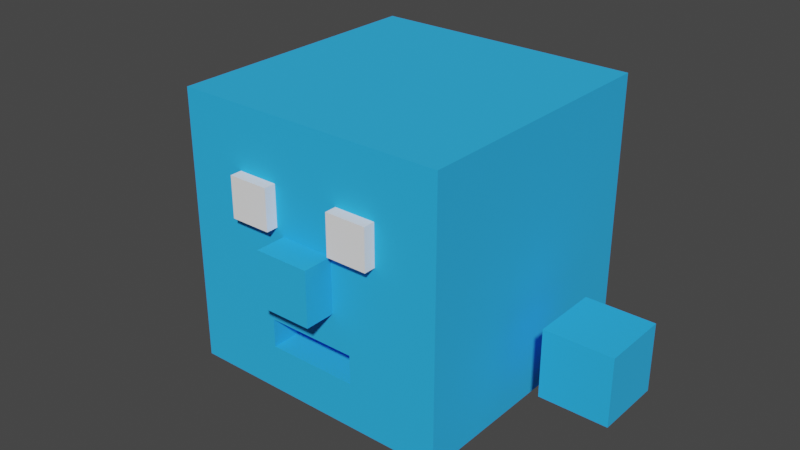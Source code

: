 # Source: cube.blend  (saved by Blender 2.82.7; exported with 4.5.12 LTS)
import bpy
from mathutils import Matrix  # noqa: F401  (used for matrix-valued properties, if any)

bpy.ops.wm.read_factory_settings(use_empty=True)
scene = bpy.context.scene
scene.name = 'Scene'

# ---- collections
col_collection = bpy.data.collections.new('Collection'); scene.collection.children.link(col_collection)

# ---- materials (node trees are filled in below, after node groups)
mat_body = bpy.data.materials.new('Body')
mat_body.alpha_threshold = 0.0
mat_body.use_transparent_shadow = False
mat_body.line_color = (0.0, 0.0, 0.0, 1.0)
mat_eyes = bpy.data.materials.new('Eyes')
mat_eyes.use_transparent_shadow = False

# ---- material node trees
mat_body.use_nodes = True; mat_body.node_tree.nodes.clear()
_N = mat_body.node_tree.nodes; _L = mat_body.node_tree.links
n0 = _N.new('ShaderNodeOutputMaterial'); n0.name = 'Material Output'; n0.location = (300, 300)
n1 = _N.new('ShaderNodeBsdfPrincipled'); n1.name = 'Principled BSDF'; n1.location = (10, 300)
n1.distribution = 'GGX'
n1.subsurface_method = 'BURLEY'
n1.inputs[0].default_value = (0.02029, 0.4564, 1.0, 1.0)
n1.inputs[2].default_value = 1.0
n1.inputs[3].default_value = 1.45
n1.inputs[27].default_value = (0.0, 0.0, 0.0, 1.0)
n1.inputs[28].default_value = 1.0
_L.new(n1.outputs[0], n0.inputs[0])
n0.is_active_output = True
mat_eyes.use_nodes = True; mat_eyes.node_tree.nodes.clear()
_N = mat_eyes.node_tree.nodes; _L = mat_eyes.node_tree.links
n0 = _N.new('ShaderNodeOutputMaterial'); n0.name = 'Material Output'; n0.location = (300, 300)
n1 = _N.new('ShaderNodeBsdfPrincipled'); n1.name = 'Principled BSDF'; n1.location = (10, 300)
n1.distribution = 'GGX'
n1.subsurface_method = 'BURLEY'
n1.inputs[0].default_value = (1.0, 1.0, 1.0, 1.0)
n1.inputs[3].default_value = 1.45
n1.inputs[27].default_value = (0.0, 0.0, 0.0, 1.0)
n1.inputs[28].default_value = 1.0
_L.new(n1.outputs[0], n0.inputs[0])
n0.is_active_output = True

# ---- world
world_world = bpy.data.worlds.new('World'); scene.world = world_world
world_world.use_nodes = True; world_world.node_tree.nodes.clear()
_N = world_world.node_tree.nodes; _L = world_world.node_tree.links
n0 = _N.new('ShaderNodeOutputWorld'); n0.name = 'World Output'; n0.location = (300, 300)
n1 = _N.new('ShaderNodeBackground'); n1.name = 'Background'; n1.location = (10, 300)
n1.inputs[0].default_value = (0.05088, 0.05088, 0.05088, 1.0)
_L.new(n1.outputs[0], n0.inputs[0])
n0.is_active_output = True
world_world.color = (0.05088, 0.05088, 0.05088)
world_world.use_sun_shadow = False
world_world.sun_shadow_jitter_overblur = 0.0

# ---- meshes
me_cube = bpy.data.meshes.new('Cube')
me_cube.from_pydata([(0.5, 0.5, 1.0), (0.5, 0.5, 0.0), (0.1665, -0.5, 0.2743), (0.1665, -0.5, 0.1682), (-0.5, 0.5, 1.0), (-0.5, 0.5, 0.0), (-0.1665, -0.5, 0.2743), (-0.1665, -0.5, 0.1682), (-0.5, -0.5, 0.0), (-0.5, -0.5, 1.0), (0.5, -0.5, 1.0), (0.5, -0.5, 0.0), (-0.1665, -0.3482, 0.1682), (-0.1665, -0.3482, 0.2743), (0.1665, -0.3482, 0.2743), (0.1665, -0.3482, 0.1682)], [], [(0, 4, 9, 10), (2, 6, 13, 14), (8, 9, 4, 5), (5, 1, 11, 8), (1, 0, 10, 11), (5, 4, 0, 1), (7, 6, 9, 8), (2, 3, 11, 10), (6, 2, 10, 9), (3, 7, 8, 11), (15, 14, 13, 12), (6, 7, 12, 13), (7, 3, 15, 12), (3, 2, 14, 15)])
_uv = me_cube.uv_layers.new(name='UVMap')
_uv.uv.foreach_set('vector', [0.625, 0.5, 0.875, 0.5, 0.875, 0.75, 0.625, 0.75, 0.5416, 0.8334, 0.5416, 0.9166, 0.5416, 0.9166, 0.5416, 0.8334, 0.375, 0.0, 0.625, 0.0, 0.625, 0.25, 0.375, 0.25, 0.125, 0.5, 0.375, 0.5, 0.375, 0.75, 0.125, 0.75, 0.375, 0.5, 0.625, 0.5, 0.625, 0.75, 0.375, 0.75, 0.375, 0.25, 0.625, 0.25, 0.625, 0.5, 0.375, 0.5, 0.4584, 0.9166, 0.5416, 0.9166, 0.625, 1.0, 0.375, 1.0, 0.5416, 0.8334, 0.4584, 0.8334, 0.375, 0.75, 0.625, 0.75, 0.5416, 0.9166, 0.5416, 0.8334, 0.625, 0.75, 0.625, 1.0, 0.4584, 0.8334, 0.4584, 0.9166, 0.375, 1.0, 0.375, 0.75, 0.4584, 0.8334, 0.5416, 0.8334, 0.5416, 0.9166, 0.4584, 0.9166, 0.5416, 0.9166, 0.4584, 0.9166, 0.4584, 0.9166, 0.5416, 0.9166, 0.4584, 0.9166, 0.4584, 0.8334, 0.4584, 0.8334, 0.4584, 0.9166, 0.4584, 0.8334, 0.5416, 0.8334, 0.5416, 0.8334, 0.4584, 0.8334])
me_cube.materials.append(mat_body)
me_cube.use_remesh_preserve_volume = False
me_cube.use_remesh_preserve_attributes = False
me_cube.use_mirror_vertex_groups = False
me_cube.update()
me_cube_006 = bpy.data.meshes.new('Cube.006')
me_cube_006.from_pydata([(-0.5, -0.5, -0.5), (-0.5, -0.5, 0.5), (-0.5, 0.5, -0.5), (-0.5, 0.5, 0.5), (0.5, -0.5, -0.5), (0.5, -0.5, 0.5), (0.5, 0.5, -0.5), (0.5, 0.5, 0.5)], [], [(0, 1, 3, 2), (2, 3, 7, 6), (6, 7, 5, 4), (4, 5, 1, 0), (2, 6, 4, 0), (7, 3, 1, 5)])
_uv = me_cube_006.uv_layers.new(name='UVMap')
_uv.uv.foreach_set('vector', [0.375, 0.0, 0.625, 0.0, 0.625, 0.25, 0.375, 0.25, 0.375, 0.25, 0.625, 0.25, 0.625, 0.5, 0.375, 0.5, 0.375, 0.5, 0.625, 0.5, 0.625, 0.75, 0.375, 0.75, 0.375, 0.75, 0.625, 0.75, 0.625, 1.0, 0.375, 1.0, 0.125, 0.5, 0.375, 0.5, 0.375, 0.75, 0.125, 0.75, 0.625, 0.5, 0.875, 0.5, 0.875, 0.75, 0.625, 0.75])
me_cube_006.materials.append(mat_body)
me_cube_006.use_remesh_fix_poles = True
me_cube_006.use_remesh_preserve_attributes = False
me_cube_006.use_mirror_vertex_groups = False
me_cube_006.update()
me_cube_007 = bpy.data.meshes.new('Cube.007')
me_cube_007.from_pydata([(-0.5, -0.5, -0.5), (-0.5, -0.5, 0.5), (-0.5, 0.5, -0.5), (-0.5, 0.5, 0.5), (0.5, -0.5, -0.5), (0.5, -0.5, 0.5), (0.5, 0.5, -0.5), (0.5, 0.5, 0.5)], [], [(0, 1, 3, 2), (2, 3, 7, 6), (6, 7, 5, 4), (4, 5, 1, 0), (2, 6, 4, 0), (7, 3, 1, 5)])
_uv = me_cube_007.uv_layers.new(name='UVMap')
_uv.uv.foreach_set('vector', [0.375, 0.0, 0.625, 0.0, 0.625, 0.25, 0.375, 0.25, 0.375, 0.25, 0.625, 0.25, 0.625, 0.5, 0.375, 0.5, 0.375, 0.5, 0.625, 0.5, 0.625, 0.75, 0.375, 0.75, 0.375, 0.75, 0.625, 0.75, 0.625, 1.0, 0.375, 1.0, 0.125, 0.5, 0.375, 0.5, 0.375, 0.75, 0.125, 0.75, 0.625, 0.5, 0.875, 0.5, 0.875, 0.75, 0.625, 0.75])
me_cube_007.materials.append(mat_eyes)
me_cube_007.use_remesh_fix_poles = True
me_cube_007.use_remesh_preserve_attributes = False
me_cube_007.use_mirror_vertex_groups = False
me_cube_007.update()
me_cube_008 = bpy.data.meshes.new('Cube.008')
me_cube_008.from_pydata([(-0.5, -0.5, -0.5), (-0.5, -0.5, 0.5), (-0.5, 0.5, -0.5), (-0.5, 0.5, 0.5), (0.5, -0.5, -0.5), (0.5, -0.5, 0.5), (0.5, 0.5, -0.5), (0.5, 0.5, 0.5)], [], [(0, 1, 3, 2), (2, 3, 7, 6), (6, 7, 5, 4), (4, 5, 1, 0), (2, 6, 4, 0), (7, 3, 1, 5)])
_uv = me_cube_008.uv_layers.new(name='UVMap')
_uv.uv.foreach_set('vector', [0.375, 0.0, 0.625, 0.0, 0.625, 0.25, 0.375, 0.25, 0.375, 0.25, 0.625, 0.25, 0.625, 0.5, 0.375, 0.5, 0.375, 0.5, 0.625, 0.5, 0.625, 0.75, 0.375, 0.75, 0.375, 0.75, 0.625, 0.75, 0.625, 1.0, 0.375, 1.0, 0.125, 0.5, 0.375, 0.5, 0.375, 0.75, 0.125, 0.75, 0.625, 0.5, 0.875, 0.5, 0.875, 0.75, 0.625, 0.75])
me_cube_008.materials.append(mat_eyes)
me_cube_008.use_remesh_fix_poles = True
me_cube_008.use_remesh_preserve_attributes = False
me_cube_008.use_mirror_vertex_groups = False
me_cube_008.update()
me_cube_002 = bpy.data.meshes.new('Cube.002')
me_cube_002.from_pydata([(-0.125, -0.125, -0.125), (-0.125, -0.125, 0.125), (-0.125, 0.125, -0.125), (-0.125, 0.125, 0.125), (0.125, -0.125, -0.125), (0.125, -0.125, 0.125), (0.125, 0.125, -0.125), (0.125, 0.125, 0.125)], [], [(0, 1, 3, 2), (2, 3, 7, 6), (6, 7, 5, 4), (4, 5, 1, 0), (2, 6, 4, 0), (7, 3, 1, 5)])
_uv = me_cube_002.uv_layers.new(name='UVMap')
_uv.uv.foreach_set('vector', [0.375, 0.0, 0.625, 0.0, 0.625, 0.25, 0.375, 0.25, 0.375, 0.25, 0.625, 0.25, 0.625, 0.5, 0.375, 0.5, 0.375, 0.5, 0.625, 0.5, 0.625, 0.75, 0.375, 0.75, 0.375, 0.75, 0.625, 0.75, 0.625, 1.0, 0.375, 1.0, 0.125, 0.5, 0.375, 0.5, 0.375, 0.75, 0.125, 0.75, 0.625, 0.5, 0.875, 0.5, 0.875, 0.75, 0.625, 0.75])
me_cube_002.materials.append(mat_body)
me_cube_002.use_remesh_fix_poles = True
me_cube_002.use_remesh_preserve_attributes = False
me_cube_002.use_mirror_vertex_groups = False
me_cube_002.update()
me_cube_003 = bpy.data.meshes.new('Cube.003')
me_cube_003.from_pydata([(-0.125, -0.125, -0.125), (-0.125, -0.125, 0.125), (-0.125, 0.125, -0.125), (-0.125, 0.125, 0.125), (0.125, -0.125, -0.125), (0.125, -0.125, 0.125), (0.125, 0.125, -0.125), (0.125, 0.125, 0.125)], [], [(0, 1, 3, 2), (2, 3, 7, 6), (6, 7, 5, 4), (4, 5, 1, 0), (2, 6, 4, 0), (7, 3, 1, 5)])
_uv = me_cube_003.uv_layers.new(name='UVMap')
_uv.uv.foreach_set('vector', [0.375, 0.0, 0.625, 0.0, 0.625, 0.25, 0.375, 0.25, 0.375, 0.25, 0.625, 0.25, 0.625, 0.5, 0.375, 0.5, 0.375, 0.5, 0.625, 0.5, 0.625, 0.75, 0.375, 0.75, 0.375, 0.75, 0.625, 0.75, 0.625, 1.0, 0.375, 1.0, 0.125, 0.5, 0.375, 0.5, 0.375, 0.75, 0.125, 0.75, 0.625, 0.5, 0.875, 0.5, 0.875, 0.75, 0.625, 0.75])
me_cube_003.materials.append(mat_body)
me_cube_003.use_remesh_fix_poles = True
me_cube_003.use_remesh_preserve_attributes = False
me_cube_003.use_mirror_vertex_groups = False
me_cube_003.update()

# ---- objects
ob_cube = bpy.data.objects.new('Cube', me_cube)
ob_nose = bpy.data.objects.new('Nose', me_cube_006)
ob_eyel = bpy.data.objects.new('EyeL', me_cube_007)
ob_eyer = bpy.data.objects.new('EyeR', me_cube_008)
ob_handr = bpy.data.objects.new('HandR', me_cube_002)
ob_handl = bpy.data.objects.new('HandL', me_cube_003)
ob_arm_r = bpy.data.objects.new('Arm.R', None)
ob_arm_l = bpy.data.objects.new('Arm.L', None)
ob_handritem = bpy.data.objects.new('HandRItem', None)
ob_handlitem = bpy.data.objects.new('HandLItem', None)

# ---- transforms, parenting, visibility, modifiers, constraints
ob_cube.location = (0.0, 0.0, 0.2)
ob_cube.lock_rotations_4d = False
ob_cube.empty_display_type = 'ARROWS'
ob_cube.lineart.crease_threshold = 0.0
ob_nose.parent = ob_cube
ob_nose.location = (2.98e-08, -0.5487, 0.5)
ob_nose.scale = (0.2, 0.1244, 0.2)
ob_nose.lineart.crease_threshold = 0.0
ob_eyel.parent = ob_cube
ob_eyel.location = (0.2, -0.5181, 0.7)
ob_eyel.scale = (0.15, 0.04978, 0.15)
ob_eyel.lineart.crease_threshold = 0.0
ob_eyer.parent = ob_cube
ob_eyer.location = (-0.2, -0.5181, 0.7)
ob_eyer.scale = (0.15, 0.04978, 0.15)
ob_eyer.lineart.crease_threshold = 0.0
ob_handr.parent = ob_arm_r
ob_handr.matrix_parent_inverse = Matrix(((1.0, 0.0, 0.0, 1.0), (0.0, -1.0, -8.742e-08, 4.371e-08), (0.0, 8.742e-08, -1.0, 0.5), (-0.0, 0.0, 0.0, 1.0)))
ob_handr.location = (-1.0, 0.0, 0.25)
ob_handr.lineart.crease_threshold = 0.0
ob_handl.parent = ob_arm_l
ob_handl.matrix_parent_inverse = Matrix(((1.0, -0.0, 0.0, -1.0), (0.0, -1.0, -8.742e-08, 4.371e-08), (0.0, 8.742e-08, -1.0, 0.5), (-0.0, 0.0, 0.0, 1.0)))
ob_handl.location = (1.0, 0.0, 0.25)
ob_handl.lineart.crease_threshold = 0.0
ob_arm_r.parent = ob_cube
ob_arm_r.location = (-0.75, 0.0, 0.5)
ob_arm_r.rotation_euler = (3.142, 0.0, 0.0)
ob_arm_r.empty_display_type = 'ARROWS'
ob_arm_r.empty_display_size = 0.2
ob_arm_r.lineart.crease_threshold = 0.0
ob_arm_l.parent = ob_cube
ob_arm_l.location = (0.75, 0.0, 0.5)
ob_arm_l.rotation_euler = (3.142, 0.0, 0.0)
ob_arm_l.empty_display_type = 'ARROWS'
ob_arm_l.empty_display_size = 0.2
ob_arm_l.lineart.crease_threshold = 0.0
ob_handritem.parent = ob_handr
ob_handritem.matrix_parent_inverse = Matrix(((-4.371e-08, 0.0, -1.0, 0.25), (-0.0, 1.0, -0.0, -0.0), (1.0, -0.0, -4.371e-08, 0.75), (0.0, -0.0, 0.0, 1.0)))
ob_handritem.location = (-0.75, 0.0, 0.25)
ob_handritem.rotation_euler = (1.571, 0.0, 0.0)
ob_handritem.empty_display_type = 'ARROWS'
ob_handritem.empty_display_size = 0.14
ob_handritem.lineart.crease_threshold = 0.0
ob_handlitem.parent = ob_handl
ob_handlitem.matrix_parent_inverse = Matrix(((-4.371e-08, 0.0, 1.0, -0.25), (0.0, 1.0, 0.0, -0.0), (-1.0, -0.0, -4.371e-08, 0.75), (-0.0, -0.0, -0.0, 1.0)))
ob_handlitem.location = (0.75, 0.0, 0.25)
ob_handlitem.rotation_euler = (1.571, -3.142, 6.6e-15)
ob_handlitem.empty_display_type = 'ARROWS'
ob_handlitem.empty_display_size = 0.14
ob_handlitem.lineart.crease_threshold = 0.0

# ---- collection membership
col_collection.objects.link(ob_cube)
col_collection.objects.link(ob_nose)
col_collection.objects.link(ob_eyel)
col_collection.objects.link(ob_eyer)
col_collection.objects.link(ob_handr)
col_collection.objects.link(ob_handl)
col_collection.objects.link(ob_arm_r)
col_collection.objects.link(ob_arm_l)
col_collection.objects.link(ob_handritem)
col_collection.objects.link(ob_handlitem)

# ---- scene / render settings (as saved in the file)
scene.frame_start = 1; scene.frame_end = 660; scene.frame_set(0)
scene.render.engine = 'BLENDER_EEVEE_NEXT'
scene.render.fps = 60
scene.cycles.use_denoising = False
scene.cycles.samples = 128
scene.cycles.sampling_pattern = 'TABULATED_SOBOL'
scene.cycles.use_adaptive_sampling = False
scene.cycles.use_light_tree = False
scene.view_settings.view_transform = 'Filmic'
bpy.context.view_layer.update()

# ---- added for rendering (the .blend has no active camera and no usable light): camera, sun
cam_auto = bpy.data.cameras.new('AutoCamera')
cam_auto.lens = 50.0
cam_auto.sensor_width = 36.0
cam_auto.clip_end = 1000.0
ob_auto_camera = bpy.data.objects.new('AutoCamera', cam_auto)
scene.collection.objects.link(ob_auto_camera)
ob_auto_camera.location = (2.12933, -2.61064, 2.40347)
ob_auto_camera.rotation_euler = (1.09748, -7.21219e-08, 0.694738)
scene.camera = ob_auto_camera
light_auto_sun = bpy.data.lights.new('AutoSun', 'SUN')
light_auto_sun.energy = 3.0
light_auto_sun.angle = 0.0523599
ob_auto_sun = bpy.data.objects.new('AutoSun', light_auto_sun)
scene.collection.objects.link(ob_auto_sun)
ob_auto_sun.rotation_euler = (0.872665, 0.174533, 0.523599)
bpy.context.view_layer.update()
